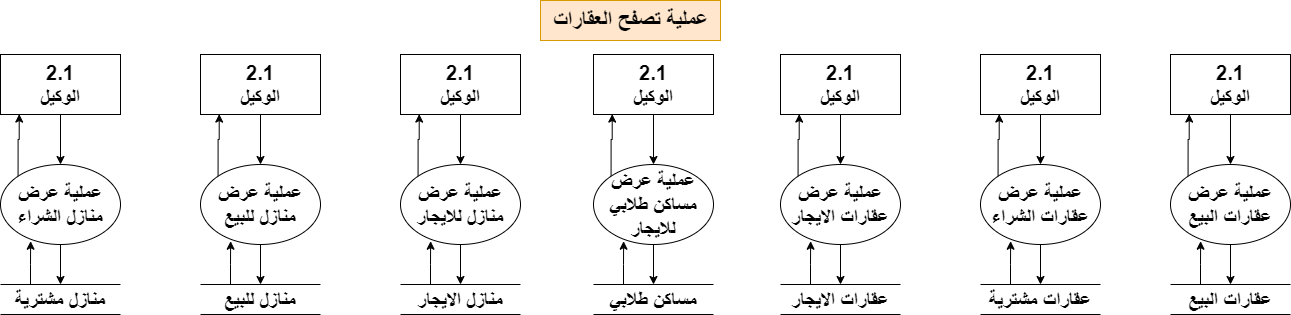

The diagram above was exported from draw.io. Its source (the exported page's mxGraphModel, read from the mxfile embedded in the PNG):
<mxGraphModel dx="880" dy="524" grid="1" gridSize="10" guides="1" tooltips="1" connect="1" arrows="1" fold="1" page="1" pageScale="1" pageWidth="1920" pageHeight="1200" math="0" shadow="0">
  <root>
    <mxCell id="0" />
    <mxCell id="1" parent="0" />
    <mxCell id="SbgLnwq0E8PR1JAHzJAC-1" value="&lt;font size=&quot;1&quot; style=&quot;&quot;&gt;&lt;b style=&quot;font-size: 22px;&quot;&gt;عملية تصفح العقارات&lt;/b&gt;&lt;/font&gt;" style="text;html=1;align=center;verticalAlign=middle;resizable=0;points=[];autosize=1;strokeColor=#d79b00;fillColor=#ffe6cc;" parent="1" vertex="1">
      <mxGeometry x="870" y="56" width="180" height="40" as="geometry" />
    </mxCell>
    <mxCell id="SbgLnwq0E8PR1JAHzJAC-2" style="edgeStyle=orthogonalEdgeStyle;rounded=0;orthogonalLoop=1;jettySize=auto;html=1;" parent="1" source="SbgLnwq0E8PR1JAHzJAC-3" target="SbgLnwq0E8PR1JAHzJAC-5" edge="1">
      <mxGeometry relative="1" as="geometry" />
    </mxCell>
    <mxCell id="SbgLnwq0E8PR1JAHzJAC-3" value="&lt;font style=&quot;font-size: 20px;&quot;&gt;&lt;b&gt;2.1&lt;br&gt;الوكيل&lt;/b&gt;&lt;/font&gt;" style="rounded=0;whiteSpace=wrap;html=1;" parent="1" vertex="1">
      <mxGeometry x="1500" y="110" width="120" height="60" as="geometry" />
    </mxCell>
    <mxCell id="SbgLnwq0E8PR1JAHzJAC-4" style="edgeStyle=orthogonalEdgeStyle;rounded=0;orthogonalLoop=1;jettySize=auto;html=1;" parent="1" source="SbgLnwq0E8PR1JAHzJAC-5" target="SbgLnwq0E8PR1JAHzJAC-6" edge="1">
      <mxGeometry relative="1" as="geometry" />
    </mxCell>
    <mxCell id="SbgLnwq0E8PR1JAHzJAC-5" value="&lt;font style=&quot;font-size: 20px;&quot;&gt;&lt;b&gt;عملية عرض عقارات البيع&lt;/b&gt;&lt;/font&gt;" style="ellipse;whiteSpace=wrap;html=1;" parent="1" vertex="1">
      <mxGeometry x="1500" y="220" width="120" height="80" as="geometry" />
    </mxCell>
    <mxCell id="SbgLnwq0E8PR1JAHzJAC-6" value="&lt;font style=&quot;font-size: 20px;&quot;&gt;&lt;b&gt;عقارات البيع&lt;/b&gt;&lt;/font&gt;" style="shape=partialRectangle;whiteSpace=wrap;html=1;left=0;right=0;fillColor=none;" parent="1" vertex="1">
      <mxGeometry x="1500" y="340" width="120" height="30" as="geometry" />
    </mxCell>
    <mxCell id="SbgLnwq0E8PR1JAHzJAC-7" style="edgeStyle=orthogonalEdgeStyle;rounded=0;orthogonalLoop=1;jettySize=auto;html=1;exitX=0.25;exitY=0;exitDx=0;exitDy=0;entryX=0.251;entryY=0.959;entryDx=0;entryDy=0;entryPerimeter=0;" parent="1" source="SbgLnwq0E8PR1JAHzJAC-6" target="SbgLnwq0E8PR1JAHzJAC-5" edge="1">
      <mxGeometry relative="1" as="geometry" />
    </mxCell>
    <mxCell id="SbgLnwq0E8PR1JAHzJAC-8" style="edgeStyle=orthogonalEdgeStyle;rounded=0;orthogonalLoop=1;jettySize=auto;html=1;exitX=0;exitY=0;exitDx=0;exitDy=0;entryX=0.156;entryY=0.993;entryDx=0;entryDy=0;entryPerimeter=0;" parent="1" source="SbgLnwq0E8PR1JAHzJAC-5" target="SbgLnwq0E8PR1JAHzJAC-3" edge="1">
      <mxGeometry relative="1" as="geometry" />
    </mxCell>
    <mxCell id="SbgLnwq0E8PR1JAHzJAC-9" style="edgeStyle=orthogonalEdgeStyle;rounded=0;orthogonalLoop=1;jettySize=auto;html=1;" parent="1" source="SbgLnwq0E8PR1JAHzJAC-10" target="SbgLnwq0E8PR1JAHzJAC-12" edge="1">
      <mxGeometry relative="1" as="geometry" />
    </mxCell>
    <mxCell id="SbgLnwq0E8PR1JAHzJAC-10" value="&lt;font style=&quot;font-size: 20px;&quot;&gt;&lt;b&gt;2.1&lt;br&gt;الوكيل&lt;/b&gt;&lt;/font&gt;" style="rounded=0;whiteSpace=wrap;html=1;" parent="1" vertex="1">
      <mxGeometry x="1310" y="110" width="120" height="60" as="geometry" />
    </mxCell>
    <mxCell id="SbgLnwq0E8PR1JAHzJAC-11" style="edgeStyle=orthogonalEdgeStyle;rounded=0;orthogonalLoop=1;jettySize=auto;html=1;" parent="1" source="SbgLnwq0E8PR1JAHzJAC-12" target="SbgLnwq0E8PR1JAHzJAC-13" edge="1">
      <mxGeometry relative="1" as="geometry" />
    </mxCell>
    <mxCell id="SbgLnwq0E8PR1JAHzJAC-12" value="&lt;font style=&quot;font-size: 20px;&quot;&gt;&lt;b&gt;عملية عرض عقارات الشراء&lt;/b&gt;&lt;/font&gt;" style="ellipse;whiteSpace=wrap;html=1;" parent="1" vertex="1">
      <mxGeometry x="1310" y="220" width="120" height="80" as="geometry" />
    </mxCell>
    <mxCell id="SbgLnwq0E8PR1JAHzJAC-13" value="&lt;font style=&quot;font-size: 20px;&quot;&gt;&lt;b&gt;عقارات مشترية&lt;/b&gt;&lt;/font&gt;" style="shape=partialRectangle;whiteSpace=wrap;html=1;left=0;right=0;fillColor=none;" parent="1" vertex="1">
      <mxGeometry x="1310" y="340" width="120" height="30" as="geometry" />
    </mxCell>
    <mxCell id="SbgLnwq0E8PR1JAHzJAC-14" style="edgeStyle=orthogonalEdgeStyle;rounded=0;orthogonalLoop=1;jettySize=auto;html=1;exitX=0.25;exitY=0;exitDx=0;exitDy=0;entryX=0.251;entryY=0.959;entryDx=0;entryDy=0;entryPerimeter=0;" parent="1" source="SbgLnwq0E8PR1JAHzJAC-13" target="SbgLnwq0E8PR1JAHzJAC-12" edge="1">
      <mxGeometry relative="1" as="geometry" />
    </mxCell>
    <mxCell id="SbgLnwq0E8PR1JAHzJAC-15" style="edgeStyle=orthogonalEdgeStyle;rounded=0;orthogonalLoop=1;jettySize=auto;html=1;exitX=0;exitY=0;exitDx=0;exitDy=0;entryX=0.156;entryY=0.993;entryDx=0;entryDy=0;entryPerimeter=0;" parent="1" source="SbgLnwq0E8PR1JAHzJAC-12" target="SbgLnwq0E8PR1JAHzJAC-10" edge="1">
      <mxGeometry relative="1" as="geometry" />
    </mxCell>
    <mxCell id="SbgLnwq0E8PR1JAHzJAC-16" style="edgeStyle=orthogonalEdgeStyle;rounded=0;orthogonalLoop=1;jettySize=auto;html=1;" parent="1" source="SbgLnwq0E8PR1JAHzJAC-17" target="SbgLnwq0E8PR1JAHzJAC-19" edge="1">
      <mxGeometry relative="1" as="geometry" />
    </mxCell>
    <mxCell id="SbgLnwq0E8PR1JAHzJAC-17" value="&lt;font style=&quot;font-size: 20px;&quot;&gt;&lt;b&gt;2.1&lt;br&gt;&lt;/b&gt;&lt;b style=&quot;border-color: var(--border-color);&quot;&gt;الوكيل&lt;/b&gt;&lt;b&gt;&lt;br&gt;&lt;/b&gt;&lt;/font&gt;" style="rounded=0;whiteSpace=wrap;html=1;" parent="1" vertex="1">
      <mxGeometry x="1110" y="110" width="120" height="60" as="geometry" />
    </mxCell>
    <mxCell id="SbgLnwq0E8PR1JAHzJAC-18" style="edgeStyle=orthogonalEdgeStyle;rounded=0;orthogonalLoop=1;jettySize=auto;html=1;" parent="1" source="SbgLnwq0E8PR1JAHzJAC-19" target="SbgLnwq0E8PR1JAHzJAC-20" edge="1">
      <mxGeometry relative="1" as="geometry" />
    </mxCell>
    <mxCell id="SbgLnwq0E8PR1JAHzJAC-19" value="&lt;font style=&quot;font-size: 20px;&quot;&gt;&lt;b&gt;عملية عرض عقارات الايجار&lt;/b&gt;&lt;/font&gt;" style="ellipse;whiteSpace=wrap;html=1;" parent="1" vertex="1">
      <mxGeometry x="1110" y="220" width="120" height="80" as="geometry" />
    </mxCell>
    <mxCell id="SbgLnwq0E8PR1JAHzJAC-20" value="&lt;font style=&quot;font-size: 20px;&quot;&gt;&lt;b&gt;عقارات الايجار&lt;/b&gt;&lt;/font&gt;" style="shape=partialRectangle;whiteSpace=wrap;html=1;left=0;right=0;fillColor=none;" parent="1" vertex="1">
      <mxGeometry x="1110" y="340" width="120" height="30" as="geometry" />
    </mxCell>
    <mxCell id="SbgLnwq0E8PR1JAHzJAC-21" style="edgeStyle=orthogonalEdgeStyle;rounded=0;orthogonalLoop=1;jettySize=auto;html=1;exitX=0.25;exitY=0;exitDx=0;exitDy=0;entryX=0.251;entryY=0.959;entryDx=0;entryDy=0;entryPerimeter=0;" parent="1" source="SbgLnwq0E8PR1JAHzJAC-20" target="SbgLnwq0E8PR1JAHzJAC-19" edge="1">
      <mxGeometry relative="1" as="geometry" />
    </mxCell>
    <mxCell id="SbgLnwq0E8PR1JAHzJAC-22" style="edgeStyle=orthogonalEdgeStyle;rounded=0;orthogonalLoop=1;jettySize=auto;html=1;exitX=0;exitY=0;exitDx=0;exitDy=0;entryX=0.156;entryY=0.993;entryDx=0;entryDy=0;entryPerimeter=0;" parent="1" source="SbgLnwq0E8PR1JAHzJAC-19" target="SbgLnwq0E8PR1JAHzJAC-17" edge="1">
      <mxGeometry relative="1" as="geometry" />
    </mxCell>
    <mxCell id="SbgLnwq0E8PR1JAHzJAC-23" style="edgeStyle=orthogonalEdgeStyle;rounded=0;orthogonalLoop=1;jettySize=auto;html=1;" parent="1" source="SbgLnwq0E8PR1JAHzJAC-24" target="SbgLnwq0E8PR1JAHzJAC-26" edge="1">
      <mxGeometry relative="1" as="geometry" />
    </mxCell>
    <mxCell id="SbgLnwq0E8PR1JAHzJAC-24" value="&lt;font style=&quot;font-size: 20px;&quot;&gt;&lt;b&gt;2.1&lt;br&gt;&lt;/b&gt;&lt;b style=&quot;border-color: var(--border-color);&quot;&gt;الوكيل&lt;/b&gt;&lt;b&gt;&lt;br&gt;&lt;/b&gt;&lt;/font&gt;" style="rounded=0;whiteSpace=wrap;html=1;" parent="1" vertex="1">
      <mxGeometry x="923" y="110" width="120" height="60" as="geometry" />
    </mxCell>
    <mxCell id="SbgLnwq0E8PR1JAHzJAC-25" style="edgeStyle=orthogonalEdgeStyle;rounded=0;orthogonalLoop=1;jettySize=auto;html=1;" parent="1" source="SbgLnwq0E8PR1JAHzJAC-26" target="SbgLnwq0E8PR1JAHzJAC-27" edge="1">
      <mxGeometry relative="1" as="geometry" />
    </mxCell>
    <mxCell id="SbgLnwq0E8PR1JAHzJAC-26" value="&lt;font style=&quot;font-size: 20px;&quot;&gt;&lt;b&gt;عملية عرض مساكن طلابي للايجار&lt;/b&gt;&lt;/font&gt;" style="ellipse;whiteSpace=wrap;html=1;" parent="1" vertex="1">
      <mxGeometry x="923" y="220" width="120" height="80" as="geometry" />
    </mxCell>
    <mxCell id="SbgLnwq0E8PR1JAHzJAC-27" value="&lt;font style=&quot;font-size: 20px;&quot;&gt;&lt;b&gt;مساكن طلابي&lt;/b&gt;&lt;/font&gt;" style="shape=partialRectangle;whiteSpace=wrap;html=1;left=0;right=0;fillColor=none;" parent="1" vertex="1">
      <mxGeometry x="923" y="340" width="120" height="30" as="geometry" />
    </mxCell>
    <mxCell id="SbgLnwq0E8PR1JAHzJAC-28" style="edgeStyle=orthogonalEdgeStyle;rounded=0;orthogonalLoop=1;jettySize=auto;html=1;exitX=0.25;exitY=0;exitDx=0;exitDy=0;entryX=0.251;entryY=0.959;entryDx=0;entryDy=0;entryPerimeter=0;" parent="1" source="SbgLnwq0E8PR1JAHzJAC-27" target="SbgLnwq0E8PR1JAHzJAC-26" edge="1">
      <mxGeometry relative="1" as="geometry" />
    </mxCell>
    <mxCell id="SbgLnwq0E8PR1JAHzJAC-29" style="edgeStyle=orthogonalEdgeStyle;rounded=0;orthogonalLoop=1;jettySize=auto;html=1;exitX=0;exitY=0;exitDx=0;exitDy=0;entryX=0.156;entryY=0.993;entryDx=0;entryDy=0;entryPerimeter=0;" parent="1" source="SbgLnwq0E8PR1JAHzJAC-26" target="SbgLnwq0E8PR1JAHzJAC-24" edge="1">
      <mxGeometry relative="1" as="geometry" />
    </mxCell>
    <mxCell id="SbgLnwq0E8PR1JAHzJAC-30" style="edgeStyle=orthogonalEdgeStyle;rounded=0;orthogonalLoop=1;jettySize=auto;html=1;" parent="1" source="SbgLnwq0E8PR1JAHzJAC-31" target="SbgLnwq0E8PR1JAHzJAC-33" edge="1">
      <mxGeometry relative="1" as="geometry" />
    </mxCell>
    <mxCell id="SbgLnwq0E8PR1JAHzJAC-31" value="&lt;font style=&quot;font-size: 20px;&quot;&gt;&lt;b&gt;2.1&lt;br&gt;&lt;/b&gt;&lt;b style=&quot;border-color: var(--border-color);&quot;&gt;الوكيل&lt;/b&gt;&lt;b&gt;&lt;br&gt;&lt;/b&gt;&lt;/font&gt;" style="rounded=0;whiteSpace=wrap;html=1;" parent="1" vertex="1">
      <mxGeometry x="730" y="110" width="120" height="60" as="geometry" />
    </mxCell>
    <mxCell id="SbgLnwq0E8PR1JAHzJAC-32" style="edgeStyle=orthogonalEdgeStyle;rounded=0;orthogonalLoop=1;jettySize=auto;html=1;" parent="1" source="SbgLnwq0E8PR1JAHzJAC-33" target="SbgLnwq0E8PR1JAHzJAC-34" edge="1">
      <mxGeometry relative="1" as="geometry" />
    </mxCell>
    <mxCell id="SbgLnwq0E8PR1JAHzJAC-33" value="&lt;font style=&quot;font-size: 20px;&quot;&gt;&lt;b&gt;عملية عرض منازل للايجار&lt;/b&gt;&lt;/font&gt;" style="ellipse;whiteSpace=wrap;html=1;" parent="1" vertex="1">
      <mxGeometry x="730" y="220" width="120" height="80" as="geometry" />
    </mxCell>
    <mxCell id="SbgLnwq0E8PR1JAHzJAC-34" value="&lt;font style=&quot;font-size: 20px;&quot;&gt;&lt;b&gt;منازل الايجار&lt;/b&gt;&lt;/font&gt;" style="shape=partialRectangle;whiteSpace=wrap;html=1;left=0;right=0;fillColor=none;" parent="1" vertex="1">
      <mxGeometry x="730" y="340" width="120" height="30" as="geometry" />
    </mxCell>
    <mxCell id="SbgLnwq0E8PR1JAHzJAC-35" style="edgeStyle=orthogonalEdgeStyle;rounded=0;orthogonalLoop=1;jettySize=auto;html=1;exitX=0.25;exitY=0;exitDx=0;exitDy=0;entryX=0.251;entryY=0.959;entryDx=0;entryDy=0;entryPerimeter=0;" parent="1" source="SbgLnwq0E8PR1JAHzJAC-34" target="SbgLnwq0E8PR1JAHzJAC-33" edge="1">
      <mxGeometry relative="1" as="geometry" />
    </mxCell>
    <mxCell id="SbgLnwq0E8PR1JAHzJAC-36" style="edgeStyle=orthogonalEdgeStyle;rounded=0;orthogonalLoop=1;jettySize=auto;html=1;exitX=0;exitY=0;exitDx=0;exitDy=0;entryX=0.156;entryY=0.993;entryDx=0;entryDy=0;entryPerimeter=0;" parent="1" source="SbgLnwq0E8PR1JAHzJAC-33" target="SbgLnwq0E8PR1JAHzJAC-31" edge="1">
      <mxGeometry relative="1" as="geometry" />
    </mxCell>
    <mxCell id="SbgLnwq0E8PR1JAHzJAC-37" style="edgeStyle=orthogonalEdgeStyle;rounded=0;orthogonalLoop=1;jettySize=auto;html=1;" parent="1" source="SbgLnwq0E8PR1JAHzJAC-38" target="SbgLnwq0E8PR1JAHzJAC-40" edge="1">
      <mxGeometry relative="1" as="geometry" />
    </mxCell>
    <mxCell id="SbgLnwq0E8PR1JAHzJAC-38" value="&lt;font style=&quot;font-size: 20px;&quot;&gt;&lt;b&gt;2.1&lt;br&gt;الوكيل&lt;/b&gt;&lt;/font&gt;" style="rounded=0;whiteSpace=wrap;html=1;" parent="1" vertex="1">
      <mxGeometry x="530" y="110" width="120" height="60" as="geometry" />
    </mxCell>
    <mxCell id="SbgLnwq0E8PR1JAHzJAC-39" style="edgeStyle=orthogonalEdgeStyle;rounded=0;orthogonalLoop=1;jettySize=auto;html=1;" parent="1" source="SbgLnwq0E8PR1JAHzJAC-40" target="SbgLnwq0E8PR1JAHzJAC-41" edge="1">
      <mxGeometry relative="1" as="geometry" />
    </mxCell>
    <mxCell id="SbgLnwq0E8PR1JAHzJAC-40" value="&lt;font style=&quot;font-size: 20px;&quot;&gt;&lt;b&gt;عملية عرض منازل للبيع&lt;/b&gt;&lt;/font&gt;" style="ellipse;whiteSpace=wrap;html=1;" parent="1" vertex="1">
      <mxGeometry x="530" y="220" width="120" height="80" as="geometry" />
    </mxCell>
    <mxCell id="SbgLnwq0E8PR1JAHzJAC-41" value="&lt;font style=&quot;font-size: 20px;&quot;&gt;&lt;b&gt;منازل للبيع&lt;/b&gt;&lt;/font&gt;" style="shape=partialRectangle;whiteSpace=wrap;html=1;left=0;right=0;fillColor=none;" parent="1" vertex="1">
      <mxGeometry x="530" y="340" width="120" height="30" as="geometry" />
    </mxCell>
    <mxCell id="SbgLnwq0E8PR1JAHzJAC-42" style="edgeStyle=orthogonalEdgeStyle;rounded=0;orthogonalLoop=1;jettySize=auto;html=1;exitX=0.25;exitY=0;exitDx=0;exitDy=0;entryX=0.251;entryY=0.959;entryDx=0;entryDy=0;entryPerimeter=0;" parent="1" source="SbgLnwq0E8PR1JAHzJAC-41" target="SbgLnwq0E8PR1JAHzJAC-40" edge="1">
      <mxGeometry relative="1" as="geometry" />
    </mxCell>
    <mxCell id="SbgLnwq0E8PR1JAHzJAC-43" style="edgeStyle=orthogonalEdgeStyle;rounded=0;orthogonalLoop=1;jettySize=auto;html=1;exitX=0;exitY=0;exitDx=0;exitDy=0;entryX=0.156;entryY=0.993;entryDx=0;entryDy=0;entryPerimeter=0;" parent="1" source="SbgLnwq0E8PR1JAHzJAC-40" target="SbgLnwq0E8PR1JAHzJAC-38" edge="1">
      <mxGeometry relative="1" as="geometry" />
    </mxCell>
    <mxCell id="SbgLnwq0E8PR1JAHzJAC-44" style="edgeStyle=orthogonalEdgeStyle;rounded=0;orthogonalLoop=1;jettySize=auto;html=1;" parent="1" source="SbgLnwq0E8PR1JAHzJAC-45" target="SbgLnwq0E8PR1JAHzJAC-47" edge="1">
      <mxGeometry relative="1" as="geometry" />
    </mxCell>
    <mxCell id="SbgLnwq0E8PR1JAHzJAC-45" value="&lt;font style=&quot;font-size: 20px;&quot;&gt;&lt;b&gt;2.1&lt;br&gt;الوكيل&lt;/b&gt;&lt;/font&gt;" style="rounded=0;whiteSpace=wrap;html=1;" parent="1" vertex="1">
      <mxGeometry x="330" y="110" width="120" height="60" as="geometry" />
    </mxCell>
    <mxCell id="SbgLnwq0E8PR1JAHzJAC-46" style="edgeStyle=orthogonalEdgeStyle;rounded=0;orthogonalLoop=1;jettySize=auto;html=1;" parent="1" source="SbgLnwq0E8PR1JAHzJAC-47" target="SbgLnwq0E8PR1JAHzJAC-48" edge="1">
      <mxGeometry relative="1" as="geometry" />
    </mxCell>
    <mxCell id="SbgLnwq0E8PR1JAHzJAC-47" value="&lt;font style=&quot;font-size: 20px;&quot;&gt;&lt;b&gt;عملية عرض منازل الشراء&lt;/b&gt;&lt;/font&gt;" style="ellipse;whiteSpace=wrap;html=1;" parent="1" vertex="1">
      <mxGeometry x="330" y="220" width="120" height="80" as="geometry" />
    </mxCell>
    <mxCell id="SbgLnwq0E8PR1JAHzJAC-48" value="&lt;font style=&quot;font-size: 20px;&quot;&gt;&lt;b&gt;منازل مشترية&lt;/b&gt;&lt;/font&gt;" style="shape=partialRectangle;whiteSpace=wrap;html=1;left=0;right=0;fillColor=none;" parent="1" vertex="1">
      <mxGeometry x="330" y="340" width="120" height="30" as="geometry" />
    </mxCell>
    <mxCell id="SbgLnwq0E8PR1JAHzJAC-49" style="edgeStyle=orthogonalEdgeStyle;rounded=0;orthogonalLoop=1;jettySize=auto;html=1;exitX=0.25;exitY=0;exitDx=0;exitDy=0;entryX=0.251;entryY=0.959;entryDx=0;entryDy=0;entryPerimeter=0;" parent="1" source="SbgLnwq0E8PR1JAHzJAC-48" target="SbgLnwq0E8PR1JAHzJAC-47" edge="1">
      <mxGeometry relative="1" as="geometry" />
    </mxCell>
    <mxCell id="SbgLnwq0E8PR1JAHzJAC-50" style="edgeStyle=orthogonalEdgeStyle;rounded=0;orthogonalLoop=1;jettySize=auto;html=1;exitX=0;exitY=0;exitDx=0;exitDy=0;entryX=0.156;entryY=0.993;entryDx=0;entryDy=0;entryPerimeter=0;" parent="1" source="SbgLnwq0E8PR1JAHzJAC-47" target="SbgLnwq0E8PR1JAHzJAC-45" edge="1">
      <mxGeometry relative="1" as="geometry" />
    </mxCell>
  </root>
</mxGraphModel>